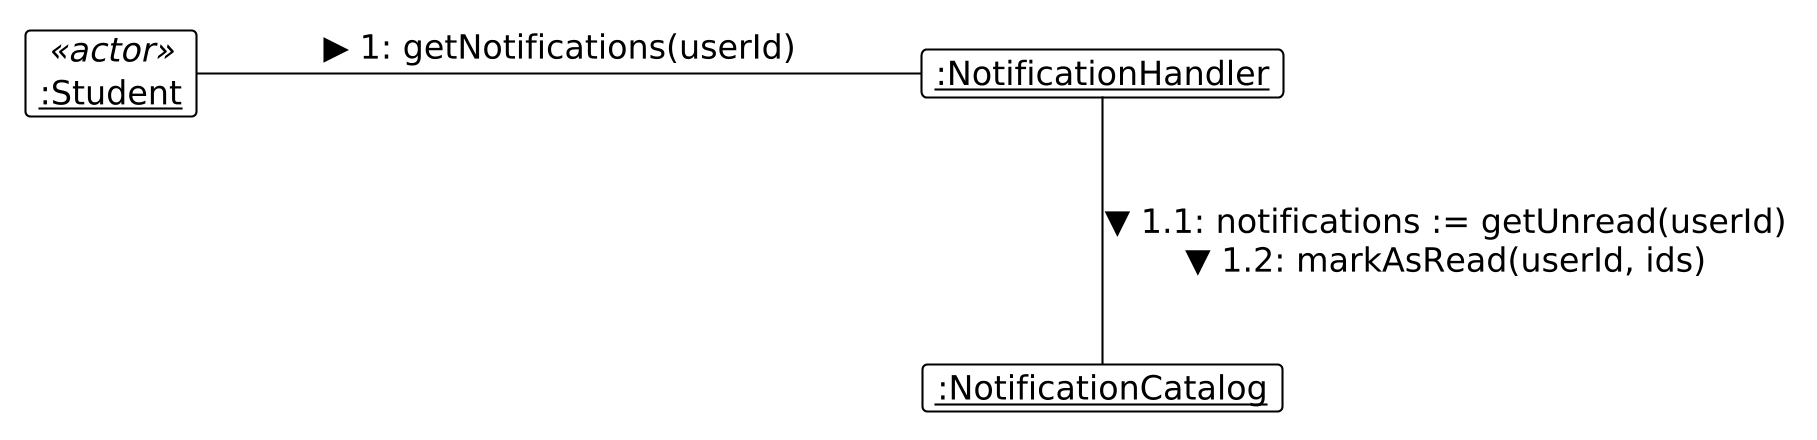

The diagram above was rendered by PlantUML. Its source (embedded in the PNG):
@startuml
skinparam DefaultFontSize 16
skinparam BoxPadding 20
skinparam nodesep 120
skinparam ranksep 80
skinparam dpi 200

!theme plain
hide empty members

skinparam object {
    BackgroundColor White
    BorderColor Black
}

object "<u>:Student</u>" as S <<actor>>
object "<u>:NotificationHandler</u>" as NH
object "<u>:NotificationCatalog</u>" as NC

S -right- NH : ▶ 1: getNotifications(userId)
NH -down- NC : ▼ 1.1: notifications := getUnread(userId)\n▼ 1.2: markAsRead(userId, ids)
@enduml